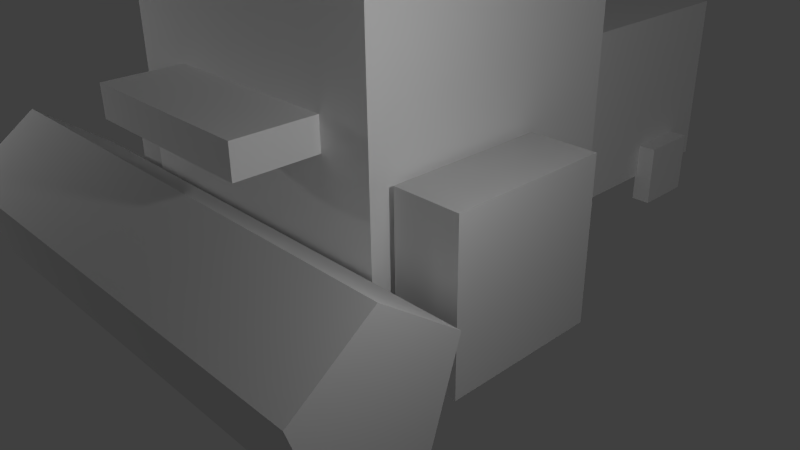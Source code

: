 # Source: combine.blend  (saved by Blender 2.67.0; exported with 4.5.12 LTS)
import bpy
from mathutils import Matrix  # noqa: F401  (used for matrix-valued properties, if any)

bpy.ops.wm.read_factory_settings(use_empty=True)
scene = bpy.context.scene
scene.name = 'Scene'

# ---- collections
col_collection_1 = bpy.data.collections.new('Collection 1'); scene.collection.children.link(col_collection_1)

# ---- materials (node trees are filled in below, after node groups)
mat_reel = bpy.data.materials.new('reel')
mat_reel.alpha_threshold = 0.0
mat_reel.use_transparent_shadow = False
mat_reel.roughness = 0.5
mat_material = bpy.data.materials.new('Material')
mat_material.alpha_threshold = 0.0
mat_material.use_transparent_shadow = False
mat_material.preview_render_type = 'SHADERBALL'
mat_material.diffuse_color = (1.0, 1.0, 1.0, 1.0)
mat_material.roughness = 0.5
mat_material.line_color = (0.0, 0.0, 0.0, 1.0)
mat_material_001 = bpy.data.materials.new('Material.001')
mat_material_001.alpha_threshold = 0.0
mat_material_001.use_transparent_shadow = False
mat_material_001.roughness = 0.5
mat_material_001.line_color = (0.0, 0.0, 0.0, 1.0)

# ---- material node trees

# ---- world
world_world = bpy.data.worlds.new('World'); scene.world = world_world
world_world.color = (0.05088, 0.05088, 0.05088)
world_world.use_sun_shadow = False
world_world.sun_shadow_jitter_overblur = 0.0
world_world.cycles.sampling_method = 'MANUAL'
world_world.cycles.sample_map_resolution = 256

# ---- cameras
cam_camera = bpy.data.cameras.new('Camera')
cam_camera.clip_end = 100.0
cam_camera.lens = 35.0
cam_camera.sensor_width = 32.0
cam_camera.sensor_height = 18.0
cam_camera.ortho_scale = 7.314
cam_camera.dof.focus_distance = 0.0
cam_camera.dof.aperture_fstop = 128.0

# ---- lights
light_lamp_002 = bpy.data.lights.new('Lamp.002', 'POINT')
light_lamp_002.transmission_factor = 0.0
light_lamp_002.cutoff_distance = 30.0
light_lamp_002.energy = 100.0
light_lamp_002.shadow_buffer_clip_start = 1.001
light_lamp_002.shadow_soft_size = 0.1
light_lamp_002.shadow_maximum_resolution = 0.006
light_lamp_002.use_absolute_resolution = True
light_lamp_002.cycles.use_multiple_importance_sampling = False
light_lamp_001 = bpy.data.lights.new('Lamp.001', 'POINT')
light_lamp_001.transmission_factor = 0.0
light_lamp_001.cutoff_distance = 30.0
light_lamp_001.energy = 100.0
light_lamp_001.shadow_buffer_clip_start = 1.001
light_lamp_001.shadow_soft_size = 0.1
light_lamp_001.shadow_maximum_resolution = 0.006
light_lamp_001.use_absolute_resolution = True
light_lamp_001.cycles.use_multiple_importance_sampling = False
light_lamp = bpy.data.lights.new('Lamp', 'POINT')
light_lamp.transmission_factor = 0.0
light_lamp.cutoff_distance = 30.0
light_lamp.energy = 100.0
light_lamp.shadow_buffer_clip_start = 1.001
light_lamp.shadow_soft_size = 0.1
light_lamp.shadow_maximum_resolution = 0.006
light_lamp.use_absolute_resolution = True
light_lamp.cycles.use_multiple_importance_sampling = False

# ---- meshes
me_cylinder = bpy.data.meshes.new('Cylinder')
me_cylinder.from_pydata([(0.0, 1.0, -3.2), (0.0, 1.0, 3.2), (0.9511, 0.309, -3.2), (0.9511, 0.309, 3.2), (0.5878, -0.809, -3.2), (0.5878, -0.809, 3.2), (-0.5878, -0.809, -3.2), (-0.5878, -0.809, 3.2), (-0.9511, 0.309, -3.2), (-0.9511, 0.309, 3.2)], [], [(0, 1, 3, 2), (2, 3, 5, 4), (4, 5, 7, 6), (3, 1, 9, 7, 5), (8, 9, 1, 0), (6, 7, 9, 8), (0, 2, 4, 6, 8)])
_uv = me_cylinder.uv_layers.new(name='UVMap')
_uv.uv.foreach_set('vector', [0.3546, 0.1861, 0.3546, 0.8139, 0.2393, 0.8139, 0.2393, 0.1861, 0.2393, 0.1861, 0.2393, 0.8139, 0.124, 0.8139, 0.124, 0.1861, 0.124, 0.1861, 0.124, 0.8139, 0.008682, 0.8139, 0.008682, 0.1861, 0.5276, 0.9913, 0.4343, 0.9235, 0.4699, 0.8139, 0.5852, 0.8139, 0.6209, 0.9235, 0.4699, 0.1861, 0.4699, 0.8139, 0.3546, 0.8139, 0.3546, 0.1861, 0.5852, 0.1861, 0.5852, 0.8139, 0.4699, 0.8139, 0.4699, 0.1861, 0.4343, 0.07646, 0.5276, 0.008682, 0.6209, 0.07646, 0.5852, 0.1861, 0.4699, 0.1861])
me_cylinder.materials.append(mat_reel)
me_cylinder.use_remesh_preserve_volume = False
me_cylinder.use_remesh_preserve_attributes = False
me_cylinder.use_mirror_vertex_groups = False
me_cylinder.update()
me_cube_004 = bpy.data.meshes.new('Cube.004')
me_cube_004.from_pydata([(-2.682, -6.829, 1.763), (-2.682, -5.629, 1.763), (-0.2821, -5.629, 1.763), (-0.2821, -6.829, 1.763), (-2.682, -6.829, 2.163), (-2.682, -5.629, 2.163), (-0.2821, -5.629, 2.163), (-0.2821, -6.829, 2.163), (-3.224, -0.4, -0.4), (-3.224, 0.4, -0.4), (-2.976, 0.4, -0.4), (-2.976, -0.4, -0.4), (-3.224, -0.4, 0.4), (-3.224, 0.4, 0.4), (-2.976, 0.4, 0.4), (-2.976, -0.4, 0.4), (-0.1244, -0.4, -0.4), (-0.1244, 0.4, -0.4), (0.1244, 0.4, -0.4), (0.1244, -0.4, -0.4), (-0.1244, -0.4, 0.4), (-0.1244, 0.4, 0.4), (0.1244, 0.4, 0.4), (0.1244, -0.4, 0.4), (-0.1052, 0.9141, 2.189), (-0.1052, -2.583, 2.189), (-3.026, -2.583, 2.189), (-3.026, 0.9141, 2.189), (-0.1052, 0.9141, -0.05096), (-0.1052, -2.583, -0.05096), (-3.026, -2.583, -0.05096), (-3.026, 0.9141, -0.05096), (0.4094, -2.331, 3.98), (0.4094, -5.828, 3.98), (-3.541, -5.828, 3.98), (-3.541, -2.331, 3.98), (0.4094, -2.331, -0.1466), (0.4094, -5.828, -0.1466), (-3.541, -5.828, -0.1466), (-3.541, -2.331, -0.1466)], [], [(4, 5, 1, 0), (5, 6, 2, 1), (6, 7, 3, 2), (7, 4, 0, 3), (0, 1, 2, 3), (7, 6, 5, 4), (12, 13, 9, 8), (13, 14, 10, 9), (14, 15, 11, 10), (15, 12, 8, 11), (8, 9, 10, 11), (15, 14, 13, 12), (20, 21, 17, 16), (21, 22, 18, 17), (22, 23, 19, 18), (23, 20, 16, 19), (16, 17, 18, 19), (23, 22, 21, 20), (24, 25, 26, 27), (28, 31, 30, 29), (24, 28, 29, 25), (25, 29, 30, 26), (26, 30, 31, 27), (28, 24, 27, 31), (32, 33, 34, 35), (36, 39, 38, 37), (32, 36, 37, 33), (33, 37, 38, 34), (34, 38, 39, 35), (36, 32, 35, 39)])
_uv = me_cube_004.uv_layers.new(name='UVMap')
_uv.uv.foreach_set('vector', [0.2698, 0.9405, 0.2695, 0.8624, 0.2955, 0.8624, 0.2958, 0.9404, 0.9474, 0.9354, 0.9469, 0.7793, 0.9729, 0.7792, 0.9734, 0.9353, 0.6397, 0.9292, 0.6394, 0.8511, 0.6654, 0.8511, 0.6657, 0.9291, 0.9474, 0.7517, 0.9469, 0.5956, 0.9729, 0.5956, 0.9734, 0.7516, 0.5272, 0.763, 0.4492, 0.7633, 0.4487, 0.6072, 0.5267, 0.607, 0.4487, 0.7911, 0.5267, 0.7908, 0.5272, 0.9469, 0.4492, 0.9471, 0.8252, 0.9029, 0.7731, 0.9031, 0.773, 0.8511, 0.825, 0.8509, 0.3233, 0.8624, 0.3395, 0.8624, 0.3397, 0.9144, 0.3235, 0.9144, 0.6069, 0.9031, 0.5549, 0.9032, 0.5548, 0.8512, 0.6068, 0.8511, 0.7892, 0.9827, 0.773, 0.9827, 0.7731, 0.9307, 0.7893, 0.9307, 0.05785, 0.9146, 0.05769, 0.8625, 0.07387, 0.8625, 0.07403, 0.9145, 0.8689, 0.9307, 0.8691, 0.9827, 0.8529, 0.9827, 0.8527, 0.9307, 0.7454, 0.9031, 0.6934, 0.9032, 0.6932, 0.8512, 0.7453, 0.8511, 0.1881, 0.8625, 0.2043, 0.8625, 0.2044, 0.9145, 0.1882, 0.9146, 0.9049, 0.9029, 0.8529, 0.9031, 0.8527, 0.8511, 0.9047, 0.8509, 0.01378, 0.8625, 0.02996, 0.8625, 0.03012, 0.9145, 0.01394, 0.9146, 0.1605, 0.8625, 0.1604, 0.9146, 0.1442, 0.9145, 0.1443, 0.8625, 0.4157, 0.8624, 0.4159, 0.9144, 0.3997, 0.9144, 0.3995, 0.8624, 0.7447, 0.5956, 0.7454, 0.8229, 0.5555, 0.8235, 0.5548, 0.5961, 0.01448, 0.607, 0.2044, 0.6076, 0.2037, 0.8349, 0.01378, 0.8343, 0.773, 0.596, 0.9186, 0.5956, 0.9193, 0.8229, 0.7737, 0.8234, 0.84, 0.02576, 0.9856, 0.02532, 0.9862, 0.2153, 0.8406, 0.2157, 0.2695, 0.6074, 0.4152, 0.607, 0.4159, 0.8343, 0.2702, 0.8348, 0.9567, 0.5004, 0.8111, 0.5008, 0.8105, 0.3109, 0.9561, 0.3104, 0.5548, 0.3111, 0.7821, 0.3104, 0.7829, 0.5673, 0.5556, 0.568, 0.8124, 0.02601, 0.8116, 0.2829, 0.5843, 0.2822, 0.5851, 0.02532, 0.2999, 0.5794, 0.299, 0.3111, 0.5264, 0.3104, 0.5272, 0.5787, 0.5559, 0.01378, 0.5567, 0.2821, 0.2999, 0.2829, 0.299, 0.01457, 0.01461, 0.5794, 0.01378, 0.3111, 0.2411, 0.3104, 0.242, 0.5787, 0.01461, 0.2829, 0.01378, 0.01457, 0.2706, 0.01378, 0.2715, 0.2821])
me_cube_004.materials.append(mat_material)
me_cube_004.use_remesh_preserve_volume = False
me_cube_004.use_remesh_preserve_attributes = False
me_cube_004.use_mirror_vertex_groups = False
me_cube_004.update()
me_cube_001 = bpy.data.meshes.new('Cube.001')
me_cube_001.from_pydata([(-5.355, -1.0, -1.0), (-5.355, 1.0, -1.0), (-4.525, 1.0, -1.0), (-4.525, -1.0, -1.0), (-5.355, -1.0, 1.0), (-5.355, 1.0, 1.0), (-4.525, 1.0, 1.0), (-4.525, -1.0, 1.0), (-0.4147, -1.0, -1.0), (-0.4147, 1.0, -1.0), (0.4147, 1.0, -1.0), (0.4147, -1.0, -1.0), (-0.4147, -1.0, 1.0), (-0.4147, 1.0, 1.0), (0.4147, 1.0, 1.0), (0.4147, -1.0, 1.0)], [], [(4, 5, 1, 0), (5, 6, 2, 1), (6, 7, 3, 2), (7, 4, 0, 3), (0, 1, 2, 3), (7, 6, 5, 4), (12, 13, 9, 8), (13, 14, 10, 9), (14, 15, 11, 10), (15, 12, 8, 11), (8, 9, 10, 11), (15, 14, 13, 12)])
_uv = me_cube_001.uv_layers.new(name='UVMap')
_uv.uv.foreach_set('vector', [0.3123, 0.6483, 0.3132, 0.3577, 0.02268, 0.3568, 0.02179, 0.6474, 0.6918, 0.02216, 0.8123, 0.02179, 0.8132, 0.3123, 0.6927, 0.3127, 0.02268, 0.3132, 0.02179, 0.02268, 0.3123, 0.02179, 0.3132, 0.3123, 0.6918, 0.3572, 0.8123, 0.3568, 0.8132, 0.6474, 0.6927, 0.6477, 0.8577, 0.3127, 0.8568, 0.02216, 0.9773, 0.02179, 0.9782, 0.3123, 0.9773, 0.3568, 0.9782, 0.6474, 0.8577, 0.6477, 0.8568, 0.3572, 0.6483, 0.3123, 0.3577, 0.3132, 0.3568, 0.02268, 0.6474, 0.02179, 0.8568, 0.6917, 0.9773, 0.6913, 0.9782, 0.9819, 0.8577, 0.9822, 0.6483, 0.6474, 0.3577, 0.6483, 0.3568, 0.3577, 0.6474, 0.3568, 0.5269, 0.6922, 0.6474, 0.6918, 0.6483, 0.9824, 0.5278, 0.9828, 0.3577, 0.9828, 0.3568, 0.6922, 0.4773, 0.6918, 0.4782, 0.9824, 0.8123, 0.6913, 0.8132, 0.9819, 0.6927, 0.9822, 0.6918, 0.6917])
me_cube_001.materials.append(mat_material_001)
me_cube_001.use_remesh_preserve_volume = False
me_cube_001.use_remesh_preserve_attributes = False
me_cube_001.use_mirror_vertex_groups = False
me_cube_001.update()

# ---- objects
ob_cylinder = bpy.data.objects.new('Cylinder', me_cylinder)
ob_cube_003 = bpy.data.objects.new('Cube.003', me_cube_004)
ob_cube_001 = bpy.data.objects.new('Cube.001', me_cube_001)
ob_lamp_002 = bpy.data.objects.new('Lamp.002', light_lamp_002)
ob_lamp_001 = bpy.data.objects.new('Lamp.001', light_lamp_001)
ob_lamp = bpy.data.objects.new('Lamp', light_lamp)
ob_camera = bpy.data.objects.new('Camera', cam_camera)

# ---- transforms, parenting, visibility, modifiers, constraints
ob_cylinder.location = (-0.008878, -2.75, 0.8503)
ob_cylinder.rotation_euler = (1.571, 0.0, 1.571)
ob_cylinder.lineart.crease_threshold = 0.0
ob_cube_003.location = (1.566, 4.079, 0.4791)
ob_cube_003.lineart.crease_threshold = 0.0
_m = ob_cube_003.modifiers.new('Boolean', 'BOOLEAN')
_m.operation = 'UNION'
_m.solver = 'FAST'
ob_cube_001.location = (2.466, -0.5206, 1.079)
ob_cube_001.lineart.crease_threshold = 0.0
ob_lamp_002.location = (-7.818, 5.624, -2.448)
ob_lamp_002.rotation_euler = (0.6503, 0.05522, 1.866)
ob_lamp_002.lock_rotations_4d = False
ob_lamp_002.empty_display_type = 'ARROWS'
ob_lamp_002.color = (0.0, 0.0, 0.0, 0.0)
ob_lamp_002.lineart.crease_threshold = 0.0
ob_lamp_001.location = (-6.168, -4.905, 3.338)
ob_lamp_001.rotation_euler = (0.6503, 0.05522, 1.866)
ob_lamp_001.lock_rotations_4d = False
ob_lamp_001.empty_display_type = 'ARROWS'
ob_lamp_001.color = (0.0, 0.0, 0.0, 0.0)
ob_lamp_001.lineart.crease_threshold = 0.0
ob_lamp.location = (5.076, -1.995, 3.904)
ob_lamp.rotation_euler = (0.6503, 0.05522, 1.866)
ob_lamp.lock_rotations_4d = False
ob_lamp.empty_display_type = 'ARROWS'
ob_lamp.color = (0.0, 0.0, 0.0, 0.0)
ob_lamp.lineart.crease_threshold = 0.0
ob_camera.location = (7.481, -6.508, 5.344)
ob_camera.rotation_euler = (1.109, 0.01082, 0.8149)
ob_camera.lock_rotations_4d = False
ob_camera.empty_display_type = 'ARROWS'
ob_camera.color = (0.0, 0.0, 0.0, 0.0)
ob_camera.display_type = 'WIRE'
ob_camera.lineart.crease_threshold = 0.0

# ---- collection membership
col_collection_1.objects.link(ob_cylinder)
col_collection_1.objects.link(ob_cube_003)
col_collection_1.objects.link(ob_cube_001)
col_collection_1.objects.link(ob_lamp_002)
col_collection_1.objects.link(ob_lamp_001)
col_collection_1.objects.link(ob_lamp)
col_collection_1.objects.link(ob_camera)

# ---- scene / render settings (as saved in the file)
scene.camera = ob_camera
scene.frame_start = 1; scene.frame_end = 250; scene.frame_set(10)
scene.render.engine = 'BLENDER_EEVEE_NEXT'
scene.render.image_settings.color_mode = 'RGB'
scene.render.image_settings.compression = 90
scene.render.resolution_percentage = 50
scene.render.dither_intensity = 0.0
scene.cycles.use_denoising = False
scene.cycles.samples = 10
scene.cycles.sampling_pattern = 'TABULATED_SOBOL'
scene.cycles.light_sampling_threshold = 0.0
scene.cycles.use_adaptive_sampling = False
scene.cycles.use_light_tree = False
scene.cycles.blur_glossy = 0.0
scene.cycles.volume_bounces = 1
scene.cycles.pixel_filter_type = 'GAUSSIAN'
scene.cycles.sample_clamp_indirect = 0.0
scene.view_settings.view_transform = 'Standard'
bpy.context.view_layer.update()
